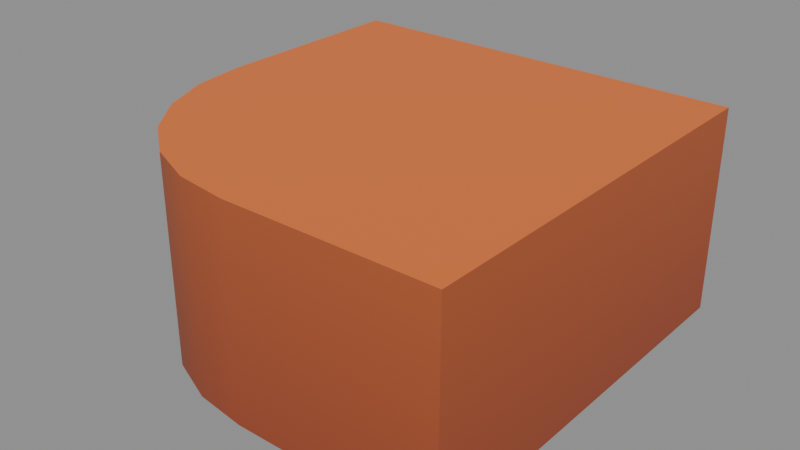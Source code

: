 # Source: kaykit_terrain_low_curved_v01.blend  (saved by Blender 5.2.44; exported with 4.5.12 LTS)
import bpy
from mathutils import Matrix  # noqa: F401  (used for matrix-valued properties, if any)

bpy.ops.wm.read_factory_settings(use_empty=True)
scene = bpy.context.scene
scene.name = 'Scene'

# ---- images (referenced by path relative to the original .blend; pixels are not part of the script)
import os
ASSET_DIR = os.environ.get("B2B_ASSET_DIR", "")  # directory of the original .blend (textures are referenced by path, not embedded)
HERE = os.path.dirname(os.path.abspath(__file__))  # packed textures are extracted next to this script under _unpacked/

def load_image(name, relpath, width, height, colorspace="sRGB"):
    """Load a texture the original file referenced (path relative to the .blend, or extracted next to this script)."""
    p = next((c for c in (os.path.join(HERE, relpath), os.path.join(ASSET_DIR, relpath)) if relpath and os.path.exists(c)), "")
    if p:
        img = bpy.data.images.load(p, check_existing=True)
        img.name = name
    else:  # same state as the original file: an image datablock whose file is absent (Cycles renders it pink)
        img = bpy.data.images.new(name, width, height)
        img.source = "FILE"
        img.filepath = "//" + (relpath or name)
    img.colorspace_settings.name = colorspace
    return img
img_spacebits_texture = load_image('spacebits_texture', '_unpacked/texture_0.b1ae3fef.png', 1024, 1024, 'sRGB')

# ---- materials (node trees are filled in below, after node groups)
mat_spacebits_texture = bpy.data.materials.new('spacebits_texture')
mat_spacebits_texture.use_backface_culling = True

# ---- material node trees
mat_spacebits_texture.use_nodes = True; mat_spacebits_texture.node_tree.nodes.clear()
_N = mat_spacebits_texture.node_tree.nodes; _L = mat_spacebits_texture.node_tree.links
n0 = _N.new('ShaderNodeBsdfPrincipled'); n0.name = 'Principled BSDF'; n0.location = (10, 300)
n0.inputs[2].default_value = 0.6
n0.inputs[10].default_value = 0.005
n1 = _N.new('ShaderNodeOutputMaterial'); n1.name = 'Material Output'; n1.location = (300, 300)
n2 = _N.new('ShaderNodeTexImage'); n2.name = 'Image Texture'; n2.location = (-440, 210)
n2.label = 'BASE COLOR'
n2.image = img_spacebits_texture
_L.new(n0.outputs[0], n1.inputs[0])
_L.new(n2.outputs[0], n0.inputs[0])
n1.is_active_output = True

# ---- meshes
me_cube_15120 = bpy.data.meshes.new('Cube.15120')
me_cube_15120.from_pydata([(1.0, 1.0, -1.0), (1.0, 1.0, -1.0), (1.0, 1.0, -1.0), (1.0, 1.0, -1.0), (1.0, 1.0, -1.0), (1.0, 1.0, -1.0), (1.0, 1.0, -1.0), (1.0, 1.0, -1.0), (1.0, 1.0, -1.0), (1.0, 1.0, -1.0), (1.0, 1.0, 0.0), (1.0, 1.0, 0.0), (1.0, 1.0, 0.0), (1.0, 1.0, 0.0), (1.0, 1.0, 0.0), (1.0, 1.0, 0.0), (1.0, 1.0, 0.0), (1.0, 1.0, 0.0), (1.0, 1.0, 0.0), (1.0, 1.0, 0.0), (-1.0, 1.0, -1.0), (-1.0, 1.0, -1.0), (-1.0, 1.0, -1.0), (-1.0, 0.0, -1.0), (-1.0, 0.0, -1.0), (0.0, -1.0, -1.0), (0.0, -1.0, -1.0), (1.0, -1.0, -1.0), (1.0, -1.0, -1.0), (1.0, -1.0, -1.0), (-0.2588, -0.9659, -1.0), (-0.2588, -0.9659, -1.0), (-0.5, -0.866, -1.0), (-0.5, -0.866, -1.0), (-0.7071, -0.7071, -1.0), (-0.7071, -0.7071, -1.0), (-0.866, -0.5, -1.0), (-0.866, -0.5, -1.0), (-0.9659, -0.2588, -1.0), (-0.9659, -0.2588, -1.0), (-1.0, 0.0, 0.0), (-1.0, 0.0, 0.0), (-1.0, 1.0, 0.0), (-1.0, 1.0, 0.0), (-1.0, 1.0, 0.0), (1.0, -1.0, 0.0), (1.0, -1.0, 0.0), (1.0, -1.0, 0.0), (0.0, -1.0, 0.0), (0.0, -1.0, 0.0), (-0.2588, -0.9659, 0.0), (-0.2588, -0.9659, 0.0), (-0.5, -0.866, 0.0), (-0.5, -0.866, 0.0), (-0.7071, -0.7071, 0.0), (-0.7071, -0.7071, 0.0), (-0.866, -0.5, 0.0), (-0.866, -0.5, 0.0), (-0.9659, -0.2588, 0.0), (-0.9659, -0.2588, 0.0)], [], [(19, 47, 28), (19, 28, 9), (49, 25, 27), (49, 27, 46), (41, 43, 20), (41, 20, 23), (44, 18, 6), (44, 6, 21), (25, 49, 51), (25, 51, 31), (31, 51, 53), (31, 53, 32), (32, 53, 54), (32, 54, 34), (34, 54, 56), (34, 56, 36), (36, 56, 58), (36, 58, 38), (38, 58, 41), (38, 41, 23), (0, 24, 22), (8, 29, 26), (7, 26, 30), (5, 30, 33), (4, 33, 35), (3, 35, 37), (2, 37, 39), (1, 39, 24), (10, 42, 40), (17, 48, 45), (15, 52, 50), (14, 55, 52), (13, 57, 55), (12, 59, 57), (11, 40, 59), (16, 50, 48)])
me_cube_15120.polygons.foreach_set('use_smooth', [0, 0, 1, 1, 1, 1, 0, 0, 1, 1, 1, 1, 1, 1, 1, 1, 1, 1, 1, 1, 0, 0, 0, 0, 0, 0, 0, 0, 0, 0, 0, 0, 0, 0, 0, 0])
_uv = me_cube_15120.uv_layers.new(name='UVMap')
_uv.uv.foreach_set('vector', [0.9615, 0.8491, 0.9615, 0.8491, 0.9615, 0.8101, 0.9615, 0.8491, 0.9615, 0.8101, 0.9615, 0.8101, 0.9311, 0.8491, 0.9311, 0.8101, 0.9615, 0.8101, 0.9311, 0.8491, 0.9615, 0.8101, 0.9615, 0.8491, 0.9006, 0.8491, 0.9006, 0.8491, 0.9006, 0.8101, 0.9006, 0.8491, 0.9006, 0.8101, 0.9006, 0.8101, 0.9006, 0.8491, 0.9311, 0.8491, 0.9311, 0.8101, 0.9006, 0.8491, 0.9311, 0.8101, 0.9006, 0.8101, 0.9311, 0.8101, 0.9311, 0.8491, 0.9232, 0.8491, 0.9311, 0.8101, 0.9232, 0.8491, 0.9232, 0.8101, 0.9232, 0.8101, 0.9232, 0.8491, 0.9158, 0.8491, 0.9232, 0.8101, 0.9158, 0.8491, 0.9158, 0.8101, 0.9158, 0.8101, 0.9158, 0.8491, 0.9006, 0.8491, 0.9158, 0.8101, 0.9006, 0.8491, 0.9006, 0.8101, 0.9006, 0.8101, 0.9006, 0.8491, 0.9006, 0.8491, 0.9006, 0.8101, 0.9006, 0.8491, 0.9006, 0.8101, 0.9006, 0.8101, 0.9006, 0.8491, 0.9006, 0.8491, 0.9006, 0.8101, 0.9006, 0.8491, 0.9006, 0.8101, 0.9006, 0.8101, 0.9006, 0.8491, 0.9006, 0.8491, 0.9006, 0.8101, 0.9006, 0.8491, 0.9006, 0.8101, 0.9026, 0.7945, 0.9006, 0.7945, 0.9006, 0.7945, 0.9595, 0.7945, 0.9615, 0.7945, 0.9311, 0.7945, 0.9312, 0.7945, 0.9311, 0.7945, 0.9232, 0.7945, 0.9237, 0.7945, 0.9232, 0.7945, 0.9158, 0.7945, 0.9168, 0.7945, 0.9158, 0.7945, 0.9096, 0.7945, 0.9109, 0.7945, 0.9096, 0.7945, 0.9047, 0.7945, 0.9064, 0.7945, 0.9047, 0.7945, 0.9017, 0.7945, 0.9036, 0.7945, 0.9017, 0.7945, 0.9006, 0.7945, 0.9014, 0.9597, 0.9006, 0.9597, 0.9006, 0.9597, 0.9308, 0.9597, 0.9311, 0.9597, 0.9615, 0.9597, 0.9163, 0.9597, 0.9158, 0.9597, 0.9232, 0.9597, 0.9102, 0.9597, 0.9096, 0.9597, 0.9158, 0.9597, 0.9056, 0.9597, 0.9047, 0.9597, 0.9096, 0.9597, 0.9027, 0.9597, 0.9017, 0.9597, 0.9047, 0.9597, 0.9016, 0.9597, 0.9006, 0.9597, 0.9017, 0.9597, 0.9233, 0.9597, 0.9232, 0.9597, 0.9311, 0.9597])
me_cube_15120.materials.append(mat_spacebits_texture)
me_cube_15120.update()
me_cube_15120.normals_split_custom_set([tuple(v) for v in zip(*[iter([1.0, 0.0, 0.0, 1.0, 0.0, 0.0, 1.0, 0.0, 0.0, 1.0, 0.0, 0.0, 1.0, 0.0, 0.0, 1.0, 0.0, 0.0, -0.0654, -0.9979, 0.0, -0.0654, -0.9979, 0.0, 0.0, -1.0, 0.0, -0.0654, -0.9979, 0.0, 0.0, -1.0, 0.0, 0.0, -1.0, 0.0, -0.9979, -0.0654, 0.0, -1.0, 0.0, 0.0, -1.0, 0.0, 0.0, -0.9979, -0.0654, 0.0, -1.0, 0.0, 0.0, -0.9979, -0.0654, 0.0, 0.0, 1.0, 0.0, 0.0, 1.0, 0.0, 0.0, 1.0, 0.0, 0.0, 1.0, 0.0, 0.0, 1.0, 0.0, 0.0, 1.0, 0.0, -0.0654, -0.9979, 0.0, -0.0654, -0.9979, 0.0, -0.2588, -0.9659, 0.0, -0.0654, -0.9979, 0.0, -0.2588, -0.9659, 0.0, -0.2588, -0.9659, 0.0, -0.2588, -0.9659, 0.0, -0.2588, -0.9659, 0.0, -0.5, -0.866, 0.0, -0.2588, -0.9659, 0.0, -0.5, -0.866, 0.0, -0.5, -0.866, 0.0, -0.5, -0.866, 0.0, -0.5, -0.866, 0.0, -0.7071, -0.7071, 0.0, -0.5, -0.866, 0.0, -0.7071, -0.7071, 0.0, -0.7071, -0.7071, 0.0, -0.7071, -0.7071, 0.0, -0.7071, -0.7071, 0.0, -0.866, -0.5, 0.0, -0.7071, -0.7071, 0.0, -0.866, -0.5, 0.0, -0.866, -0.5, 0.0, -0.866, -0.5, 0.0, -0.866, -0.5, 0.0, -0.9659, -0.2588, 0.0, -0.866, -0.5, 0.0, -0.9659, -0.2588, 0.0, -0.9659, -0.2588, 0.0, -0.9659, -0.2588, 0.0, -0.9659, -0.2588, 0.0, -0.9979, -0.0654, 0.0, -0.9659, -0.2588, 0.0, -0.9979, -0.0654, 0.0, -0.9979, -0.0654, 0.0, 0.0, 0.0, -1.0, 0.0, 0.0, -1.0, 0.0, 0.0, -1.0, 0.0, 0.0, -1.0, 0.0, 0.0, -1.0, 0.0, 0.0, -1.0, 0.0, 0.0, -1.0, 0.0, 0.0, -1.0, 0.0, 0.0, -1.0, 1.987e-07, 0.0, -1.0, 1.987e-07, 0.0, -1.0, 1.987e-07, 0.0, -1.0, 0.0, 0.0, -1.0, 0.0, 0.0, -1.0, 0.0, 0.0, -1.0, -1.908e-07, 0.0, -1.0, -1.908e-07, 0.0, -1.0, -1.908e-07, 0.0, -1.0, 1.987e-07, 0.0, -1.0, 1.987e-07, 0.0, -1.0, 1.987e-07, 0.0, -1.0, -2.161e-07, 0.0, -1.0, -2.161e-07, 0.0, -1.0, -2.161e-07, 0.0, -1.0, 0.0, 0.0, 1.0, 0.0, 0.0, 1.0, 0.0, 0.0, 1.0, 0.0, 0.0, 1.0, 0.0, 0.0, 1.0, 0.0, 0.0, 1.0, 0.0, 0.0, 1.0, 0.0, 0.0, 1.0, 0.0, 0.0, 1.0, 0.0, 0.0, 1.0, 0.0, 0.0, 1.0, 0.0, 0.0, 1.0, 0.0, 0.0, 1.0, 0.0, 0.0, 1.0, 0.0, 0.0, 1.0, 0.0, 0.0, 1.0, 0.0, 0.0, 1.0, 0.0, 0.0, 1.0, 0.0, 0.0, 1.0, 0.0, 0.0, 1.0, 0.0, 0.0, 1.0, 0.0, 0.0, 1.0, 0.0, 0.0, 1.0, 0.0, 0.0, 1.0])] * 3)])

# ---- objects
ob_root = bpy.data.objects.new('root', None)
ob_terrain_low_curved = bpy.data.objects.new('terrain_low_curved', me_cube_15120)

# ---- transforms, parenting, visibility, modifiers, constraints
ob_root.location = (0.0, 0.0, 0.0)
ob_root.rotation_mode = 'QUATERNION'
ob_root.rotation_quaternion = (1.0, 0.0, 0.0, 0.0)
ob_root.empty_display_size = 0.001
ob_terrain_low_curved.parent = ob_root
ob_terrain_low_curved.location = (0.0, 0.0, 0.0)
ob_terrain_low_curved.rotation_mode = 'QUATERNION'
ob_terrain_low_curved.rotation_quaternion = (1.0, 0.0, 0.0, 0.0)

# ---- collection membership
scene.collection.objects.link(ob_root)
scene.collection.objects.link(ob_terrain_low_curved)

# ---- scene / render settings (as saved in the file)
scene.frame_start = 1; scene.frame_end = 250; scene.frame_set(1)
scene.render.engine = 'BLENDER_EEVEE_NEXT'
scene.render.bake_bias = 0.0
scene.render.bake_samples = 0
scene.render.compositor_device = 'GPU'
scene.eevee.use_volume_custom_range = False
scene.eevee.fast_gi_thickness_near = 0.1
scene.eevee.fast_gi_thickness_far = 0.0
scene.eevee.ray_tracing_options.screen_trace_thickness = 0.1
bpy.context.view_layer.update()

# ---- added for rendering (the .blend has no active camera and no usable light): camera, sun + grey world if the file has none
cam_auto = bpy.data.cameras.new('AutoCamera')
cam_auto.lens = 50.0
cam_auto.sensor_width = 36.0
cam_auto.clip_end = 1000.0
ob_auto_camera = bpy.data.objects.new('AutoCamera', cam_auto)
scene.collection.objects.link(ob_auto_camera)
ob_auto_camera.location = (2.77567, -3.33081, 1.72054)
ob_auto_camera.rotation_euler = (1.09748, -7.21219e-08, 0.694738)
scene.camera = ob_auto_camera
light_auto_sun = bpy.data.lights.new('AutoSun', 'SUN')
light_auto_sun.energy = 3.0
light_auto_sun.angle = 0.0523599
ob_auto_sun = bpy.data.objects.new('AutoSun', light_auto_sun)
scene.collection.objects.link(ob_auto_sun)
ob_auto_sun.rotation_euler = (0.872665, 0.174533, 0.523599)
if scene.world is None:
    world_auto = bpy.data.worlds.new('AutoWorld')
    world_auto.color = (0.3, 0.3, 0.3)
    scene.world = world_auto
bpy.context.view_layer.update()
